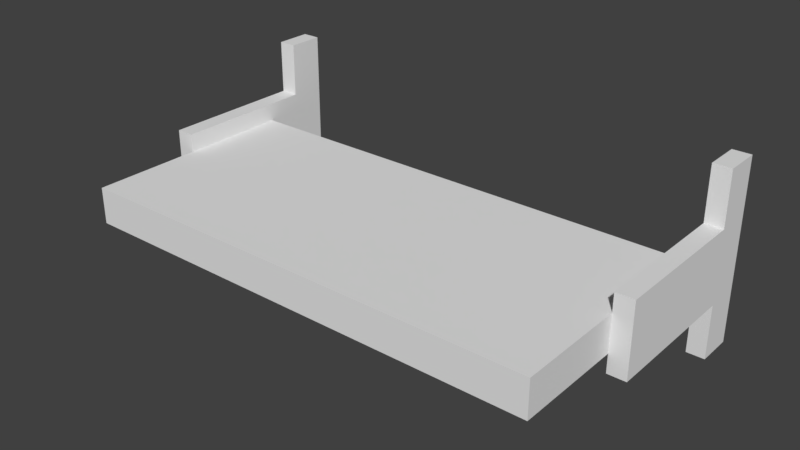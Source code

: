 # Source: BlackBoard.blend  (saved by Blender 2.77.0; exported with 4.5.12 LTS)
import bpy
from mathutils import Matrix  # noqa: F401  (used for matrix-valued properties, if any)

bpy.ops.wm.read_factory_settings(use_empty=True)
scene = bpy.context.scene
scene.name = 'Scene'

# ---- collections
col_collection_1 = bpy.data.collections.new('Collection 1'); scene.collection.children.link(col_collection_1)

# ---- world
world_world = bpy.data.worlds.new('World'); scene.world = world_world
world_world.color = (0.05088, 0.05088, 0.05088)
world_world.use_sun_shadow = False
world_world.sun_shadow_jitter_overblur = 0.0
world_world.cycles.sampling_method = 'MANUAL'

# ---- meshes
me_cube_005 = bpy.data.meshes.new('Cube.005')
me_cube_005.from_pydata([(13.0, -0.01583, 4.667), (13.0, -2.016, 4.667), (13.0, -0.01583, 8.667), (13.0, -2.016, 8.667), (14.0, -0.01583, 4.667), (14.0, -2.016, 4.667), (14.0, -0.01583, 8.667), (14.0, -2.016, 8.667), (13.0, -10.02, 4.667), (13.0, -10.02, 8.667), (14.0, -10.02, 8.667), (14.0, -10.02, 4.667), (13.0, -0.01583, 1.667), (13.0, -2.016, 1.667), (14.0, -2.016, 1.667), (14.0, -0.01583, 1.667), (13.0, -2.016, 11.67), (13.0, -0.01583, 11.67), (14.0, -2.016, 11.67), (14.0, -0.01583, 11.67)], [], [(1, 3, 2, 0), (3, 7, 18, 16), (7, 5, 4, 6), (1, 0, 12, 13), (0, 2, 6, 4), (7, 3, 9, 10), (11, 10, 9, 8), (5, 7, 10, 11), (3, 1, 8, 9), (1, 5, 11, 8), (14, 13, 12, 15), (0, 4, 15, 12), (5, 1, 13, 14), (4, 5, 14, 15), (16, 18, 19, 17), (2, 3, 16, 17), (7, 6, 19, 18), (6, 2, 17, 19)])
me_cube_005.use_remesh_preserve_volume = False
me_cube_005.use_remesh_preserve_attributes = False
me_cube_005.use_mirror_vertex_groups = False
me_cube_005.update()
me_cube_004 = bpy.data.meshes.new('Cube.004')
me_cube_004.from_pydata([(-13.0, -15.02, 5.667), (-13.0, -16.02, 5.667), (-13.0, -15.02, 7.667), (-13.0, -16.02, 7.667), (-12.0, -15.02, 5.667), (-12.0, -16.02, 5.667), (-12.0, -15.02, 7.667), (-12.0, -16.02, 7.667), (-13.0, -5.016, 7.667), (-13.0, -5.016, 5.667), (-12.0, -5.016, 7.667), (-12.0, -5.016, 5.667), (-13.0, -4.016, 7.667), (-13.0, -4.016, 5.667), (-12.0, -4.016, 7.667), (-12.0, -4.016, 5.667), (12.0, -16.02, 7.667), (12.0, -15.02, 7.667), (12.0, -16.02, 5.667), (12.0, -15.02, 5.667), (12.0, -5.016, 5.667), (12.0, -5.016, 7.667), (12.0, -4.016, 5.667), (12.0, -4.016, 7.667), (13.0, -16.02, 7.667), (13.0, -15.02, 7.667), (13.0, -16.02, 5.667), (13.0, -15.02, 5.667), (13.0, -5.016, 5.667), (13.0, -5.016, 7.667), (13.0, -4.016, 5.667), (13.0, -4.016, 7.667), (12.0, -15.02, 6.667), (-12.0, -15.02, 6.667), (-12.0, -5.016, 6.667), (12.0, -5.016, 6.667)], [], [(1, 3, 2, 0), (3, 7, 6, 2), (11, 15, 22, 20), (5, 1, 0, 4), (2, 6, 10, 8), (5, 7, 3, 1), (9, 8, 12, 13), (4, 0, 9, 11), (5, 4, 19, 18), (0, 2, 8, 9), (13, 12, 14, 15), (11, 9, 13, 15), (8, 10, 14, 12), (19, 4, 33, 32), (17, 16, 24, 25), (18, 19, 27, 26), (19, 20, 28, 27), (15, 14, 23, 22), (7, 5, 18, 16), (14, 10, 21, 23), (6, 7, 16, 17), (10, 6, 17, 21), (24, 26, 27, 25), (25, 27, 28, 29), (29, 28, 30, 31), (23, 21, 29, 31), (22, 23, 31, 30), (21, 17, 25, 29), (16, 18, 26, 24), (20, 22, 30, 28), (33, 34, 35, 32), (11, 20, 35, 34), (20, 19, 32, 35), (4, 11, 34, 33)])
_uv = me_cube_004.uv_layers.new(name='UVMap')
_uv.uv.foreach_set('vector', [0.1176, 0.1054, 0.1409, 0.134, 0.1385, 0.1554, 0.08344, 0.1225, 0.1409, 0.134, 0.1648, 0.1268, 0.1655, 0.1543, 0.1385, 0.1554, 0.06076, 0.5268, 0.1411, 0.4988, 0.8572, 0.4865, 0.9382, 0.5193, 0.1294, 0.07614, 0.1176, 0.1054, 0.08344, 0.1225, 0.0444, 0.03995, 0.1385, 0.1554, 0.1655, 0.1543, 0.1787, 0.4165, 0.1508, 0.4176, 0.1294, 0.07614, 0.1648, 0.1268, 0.1409, 0.134, 0.1176, 0.1054, 0.09816, 0.4502, 0.1508, 0.4176, 0.1583, 0.439, 0.1305, 0.4592, 0.0444, 0.03995, 0.08344, 0.1225, 0.09816, 0.4502, 0.06076, 0.5268, 0.1294, 0.07614, 0.0444, 0.03995, 0.9524, 0.03618, 0.8694, 0.06696, 0.08344, 0.1225, 0.1385, 0.1554, 0.1508, 0.4176, 0.09816, 0.4502, 0.1305, 0.4592, 0.1583, 0.439, 0.1784, 0.4444, 0.1411, 0.4988, 0.06076, 0.5268, 0.09816, 0.4502, 0.1305, 0.4592, 0.1411, 0.4988, 0.1508, 0.4176, 0.1787, 0.4165, 0.1784, 0.4444, 0.1583, 0.439, 0.9524, 0.03618, 0.0444, 0.03995, 0.0001217, 0.0001238, 0.9999, 0.0001217, 0.8316, 0.147, 0.8319, 0.1194, 0.8531, 0.1235, 0.8584, 0.1479, 0.8694, 0.06696, 0.9524, 0.03618, 0.9132, 0.1164, 0.8839, 0.1022, 0.9524, 0.03618, 0.9382, 0.5193, 0.9009, 0.441, 0.9132, 0.1164, 0.1411, 0.4988, 0.1784, 0.4444, 0.8224, 0.4344, 0.8572, 0.4865, 0.1648, 0.1268, 0.1294, 0.07614, 0.8694, 0.06696, 0.8319, 0.1194, 0.1784, 0.4444, 0.1787, 0.4165, 0.8215, 0.4062, 0.8224, 0.4344, 0.1655, 0.1543, 0.1648, 0.1268, 0.8319, 0.1194, 0.8316, 0.147, 0.1787, 0.4165, 0.1655, 0.1543, 0.8316, 0.147, 0.8215, 0.4062, 0.8531, 0.1235, 0.8839, 0.1022, 0.9132, 0.1164, 0.8584, 0.1479, 0.8584, 0.1479, 0.9132, 0.1164, 0.9009, 0.441, 0.8488, 0.407, 0.8488, 0.407, 0.9009, 0.441, 0.8644, 0.4531, 0.8437, 0.4265, 0.8224, 0.4344, 0.8215, 0.4062, 0.8488, 0.407, 0.8437, 0.4265, 0.8572, 0.4865, 0.8224, 0.4344, 0.8437, 0.4265, 0.8644, 0.4531, 0.8215, 0.4062, 0.8316, 0.147, 0.8584, 0.1479, 0.8488, 0.407, 0.8319, 0.1194, 0.8694, 0.06696, 0.8839, 0.1022, 0.8531, 0.1235, 0.9382, 0.5193, 0.8572, 0.4865, 0.8644, 0.4531, 0.9009, 0.441, 0.0001218, 0.8643, 0.0001217, 0.5626, 0.7241, 0.5626, 0.7241, 0.8643, 0.06076, 0.5268, 0.9382, 0.5193, 0.9792, 0.5579, 0.01582, 0.5624, 0.9382, 0.5193, 0.9524, 0.03618, 0.9999, 0.0001217, 0.9792, 0.5579, 0.0444, 0.03995, 0.06076, 0.5268, 0.01582, 0.5624, 0.0001217, 0.0001238])
me_cube_004.use_remesh_preserve_volume = False
me_cube_004.use_remesh_preserve_attributes = False
me_cube_004.use_mirror_vertex_groups = False
me_cube_004.update()
me_cube_006 = bpy.data.meshes.new('Cube.006')
me_cube_006.from_pydata([(-14.0, -0.01583, 4.667), (-14.0, -2.016, 4.667), (-14.0, -0.01583, 8.667), (-14.0, -2.016, 8.667), (-13.0, -0.01583, 4.667), (-13.0, -2.016, 4.667), (-13.0, -0.01583, 8.667), (-13.0, -2.016, 8.667), (-14.0, -10.02, 4.667), (-14.0, -10.02, 8.667), (-13.0, -10.02, 8.667), (-13.0, -10.02, 4.667), (-14.0, -0.01583, 1.667), (-14.0, -2.016, 1.667), (-13.0, -2.016, 1.667), (-13.0, -0.01583, 1.667), (-14.0, -2.016, 11.67), (-14.0, -0.01583, 11.67), (-13.0, -2.016, 11.67), (-13.0, -0.01583, 11.67)], [], [(1, 3, 2, 0), (3, 7, 18, 16), (7, 5, 4, 6), (1, 0, 12, 13), (0, 2, 6, 4), (7, 3, 9, 10), (11, 10, 9, 8), (5, 7, 10, 11), (3, 1, 8, 9), (1, 5, 11, 8), (14, 13, 12, 15), (0, 4, 15, 12), (5, 1, 13, 14), (4, 5, 14, 15), (16, 18, 19, 17), (2, 3, 16, 17), (7, 6, 19, 18), (6, 2, 17, 19)])
me_cube_006.use_remesh_preserve_volume = False
me_cube_006.use_remesh_preserve_attributes = False
me_cube_006.use_mirror_vertex_groups = False
me_cube_006.update()

# ---- objects
ob_leftleg = bpy.data.objects.new('LeftLeg', me_cube_005)
ob_board = bpy.data.objects.new('Board', me_cube_004)
ob_rightleg = bpy.data.objects.new('RightLeg', me_cube_006)

# ---- transforms, parenting, visibility, modifiers, constraints
ob_leftleg.location = (0.0, 0.0, 0.0)
ob_leftleg.lineart.crease_threshold = 0.0
ob_board.location = (0.0, 0.0, 0.0)
ob_board.lineart.crease_threshold = 0.0
ob_rightleg.location = (0.0, 0.0, 0.0)
ob_rightleg.lineart.crease_threshold = 0.0

# ---- collection membership
col_collection_1.objects.link(ob_leftleg)
col_collection_1.objects.link(ob_board)
col_collection_1.objects.link(ob_rightleg)

# ---- scene / render settings (as saved in the file)
scene.frame_start = 1; scene.frame_end = 250; scene.frame_set(1)
scene.render.engine = 'CYCLES'
scene.render.resolution_percentage = 50
scene.render.dither_intensity = 0.0
scene.cycles.use_denoising = False
scene.cycles.samples = 128
scene.cycles.sampling_pattern = 'TABULATED_SOBOL'
scene.cycles.light_sampling_threshold = 0.0
scene.cycles.use_adaptive_sampling = False
scene.cycles.use_light_tree = False
scene.cycles.blur_glossy = 0.0
scene.cycles.sample_clamp_indirect = 0.0
scene.view_settings.view_transform = 'Standard'
bpy.context.view_layer.update()

# ---- added for rendering (the .blend has no active camera and no usable light): camera, sun
cam_auto = bpy.data.cameras.new('AutoCamera')
cam_auto.lens = 50.0
cam_auto.sensor_width = 36.0
cam_auto.clip_end = 1000.0
ob_auto_camera = bpy.data.objects.new('AutoCamera', cam_auto)
scene.collection.objects.link(ob_auto_camera)
ob_auto_camera.location = (31.2392, -45.5028, 31.658)
ob_auto_camera.rotation_euler = (1.09748, -7.21219e-08, 0.694738)
scene.camera = ob_auto_camera
light_auto_sun = bpy.data.lights.new('AutoSun', 'SUN')
light_auto_sun.energy = 3.0
light_auto_sun.angle = 0.0523599
ob_auto_sun = bpy.data.objects.new('AutoSun', light_auto_sun)
scene.collection.objects.link(ob_auto_sun)
ob_auto_sun.rotation_euler = (0.872665, 0.174533, 0.523599)
bpy.context.view_layer.update()
